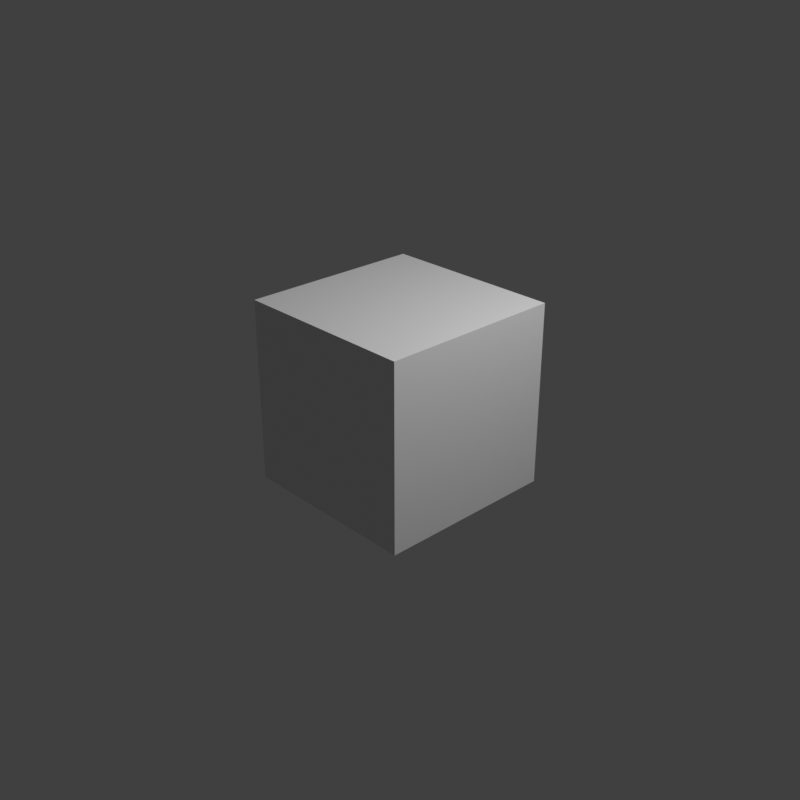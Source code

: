 # Source: video_template.blend  (saved by Blender 4.0.36; exported with 4.5.12 LTS)
import bpy
from mathutils import Matrix  # noqa: F401  (used for matrix-valued properties, if any)

bpy.ops.wm.read_factory_settings(use_empty=True)
scene = bpy.context.scene
scene.name = 'Scene'

# ---- collections
col_collection = bpy.data.collections.new('Collection'); scene.collection.children.link(col_collection)

# ---- materials (node trees are filled in below, after node groups)
mat_material = bpy.data.materials.new('Material')
mat_material.alpha_threshold = 0.0
mat_material.use_transparent_shadow = False
mat_material.roughness = 0.5
mat_material.line_color = (0.0, 0.0, 0.0, 1.0)

# ---- material node trees
mat_material.use_nodes = True; mat_material.node_tree.nodes.clear()
_N = mat_material.node_tree.nodes; _L = mat_material.node_tree.links
n0 = _N.new('ShaderNodeOutputMaterial'); n0.name = 'Material Output'; n0.location = (300, 300)
n1 = _N.new('ShaderNodeBsdfPrincipled'); n1.name = 'Principled BSDF'; n1.location = (10, 300)
n1.inputs[3].default_value = 1.45
_L.new(n1.outputs[0], n0.inputs[0])
n0.is_active_output = True

# ---- world
world_world = bpy.data.worlds.new('World'); scene.world = world_world
world_world.use_nodes = True; world_world.node_tree.nodes.clear()
_N = world_world.node_tree.nodes; _L = world_world.node_tree.links
n0 = _N.new('ShaderNodeOutputWorld'); n0.name = 'World Output'; n0.location = (300, 300)
n1 = _N.new('ShaderNodeBackground'); n1.name = 'Background'; n1.location = (10, 300)
n1.inputs[0].default_value = (0.05088, 0.05088, 0.05088, 1.0)
_L.new(n1.outputs[0], n0.inputs[0])
n0.is_active_output = True
world_world.color = (0.05088, 0.05088, 0.05088)
world_world.use_sun_shadow = False
world_world.sun_shadow_jitter_overblur = 0.0

# ---- cameras
cam_camera = bpy.data.cameras.new('Camera')
cam_camera.clip_end = 100.0
cam_camera.ortho_scale = 7.314

# ---- lights
light_light = bpy.data.lights.new('Light', 'POINT')
light_light.transmission_factor = 0.0
light_light.use_soft_falloff = False
light_light.energy = 1000.0
light_light.shadow_soft_size = 0.1
light_light.shadow_maximum_resolution = 0.006
light_light.use_absolute_resolution = True

# ---- meshes
me_cube = bpy.data.meshes.new('Cube')
me_cube.from_pydata([(1.0, 1.0, 1.0), (1.0, 1.0, -1.0), (1.0, -1.0, 1.0), (1.0, -1.0, -1.0), (-1.0, 1.0, 1.0), (-1.0, 1.0, -1.0), (-1.0, -1.0, 1.0), (-1.0, -1.0, -1.0)], [], [(0, 4, 6, 2), (3, 2, 6, 7), (7, 6, 4, 5), (5, 1, 3, 7), (1, 0, 2, 3), (5, 4, 0, 1)])
_uv = me_cube.uv_layers.new(name='UVMap')
_uv.uv.foreach_set('vector', [0.625, 0.5, 0.875, 0.5, 0.875, 0.75, 0.625, 0.75, 0.375, 0.75, 0.625, 0.75, 0.625, 1.0, 0.375, 1.0, 0.375, 0.0, 0.625, 0.0, 0.625, 0.25, 0.375, 0.25, 0.125, 0.5, 0.375, 0.5, 0.375, 0.75, 0.125, 0.75, 0.375, 0.5, 0.625, 0.5, 0.625, 0.75, 0.375, 0.75, 0.375, 0.25, 0.625, 0.25, 0.625, 0.5, 0.375, 0.5])
me_cube.materials.append(mat_material)
me_cube.use_mirror_vertex_groups = False
me_cube.update()

# ---- objects
ob_cube = bpy.data.objects.new('Cube', me_cube)
ob_light = bpy.data.objects.new('Light', light_light)
ob_camera = bpy.data.objects.new('Camera', cam_camera)

# ---- transforms, parenting, visibility, modifiers, constraints
ob_cube.location = (0.0, 0.0, 0.0)
ob_cube.lock_rotations_4d = False
ob_cube.empty_display_type = 'ARROWS'
ob_cube.lineart.crease_threshold = 0.0
ob_light.location = (4.076, 1.005, 5.904)
ob_light.rotation_euler = (0.6503, 0.05522, 1.866)
ob_light.lock_rotations_4d = False
ob_light.empty_display_type = 'ARROWS'
ob_light.color = (0.0, 0.0, 0.0, 0.0)
ob_light.lineart.crease_threshold = 0.0
ob_camera.location = (7.359, -6.926, 4.958)
ob_camera.rotation_euler = (1.109, 0.0, 0.8149)
ob_camera.lock_rotations_4d = False
ob_camera.empty_display_type = 'ARROWS'
ob_camera.color = (0.0, 0.0, 0.0, 0.0)
ob_camera.display_type = 'WIRE'
ob_camera.lineart.crease_threshold = 0.0

# ---- collection membership
col_collection.objects.link(ob_cube)
col_collection.objects.link(ob_light)
col_collection.objects.link(ob_camera)

# ---- scene / render settings (as saved in the file)
scene.camera = ob_camera
scene.frame_start = 1; scene.frame_end = 250; scene.frame_set(0)
scene.render.engine = 'BLENDER_EEVEE_NEXT'
scene.render.resolution_x = 2048
scene.render.resolution_y = 2048
scene.render.fps = 6
scene.render.fps_base = 0.1
scene.cycles.sampling_pattern = 'TABULATED_SOBOL'
scene.view_settings.view_transform = 'Standard'
bpy.context.view_layer.update()
